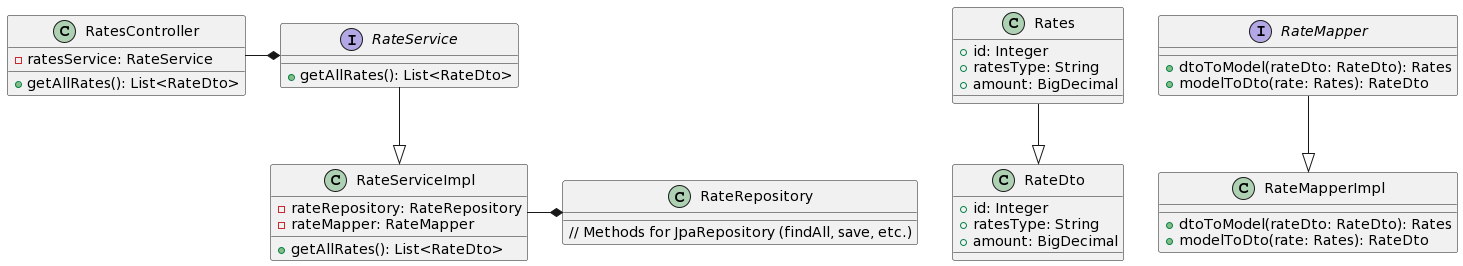

The diagram above was rendered by PlantUML. Its source (embedded in the PNG):
@startuml
class Rates {
+id: Integer
+ratesType: String
+amount: BigDecimal
}

class RateDto {
+id: Integer
+ratesType: String
+amount: BigDecimal
}

interface RateMapper {
+dtoToModel(rateDto: RateDto): Rates
+modelToDto(rate: Rates): RateDto
}

class RateMapperImpl {
+dtoToModel(rateDto: RateDto): Rates
+modelToDto(rate: Rates): RateDto
}

interface RateService {
+getAllRates(): List<RateDto>
}

class RateServiceImpl {
-rateRepository: RateRepository
-rateMapper: RateMapper
+getAllRates(): List<RateDto>
}

class RateRepository {
// Methods for JpaRepository (findAll, save, etc.)
}

class RatesController {
-ratesService: RateService
+getAllRates(): List<RateDto>
}

Rates --|> RateDto
RateMapper --|> RateMapperImpl
RateService --|> RateServiceImpl
RateServiceImpl -* RateRepository
RatesController -* RateService
@enduml